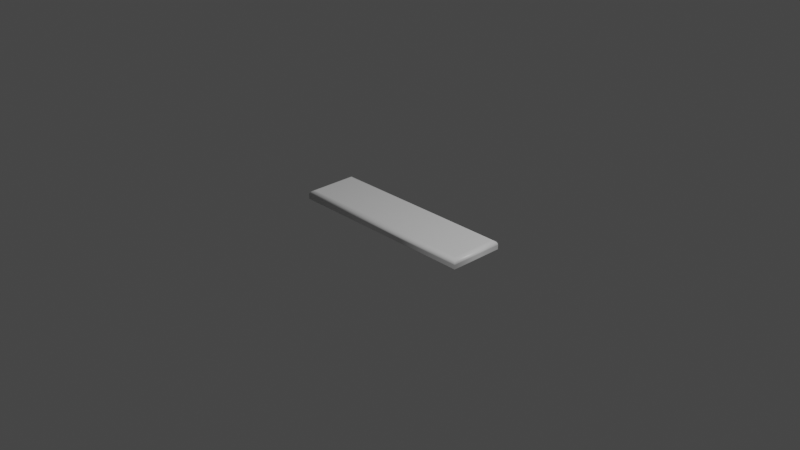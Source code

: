 # Source: desk_top.blend  (saved by Blender 2.93.20; exported with 4.5.12 LTS)
import bpy
from mathutils import Matrix  # noqa: F401  (used for matrix-valued properties, if any)

bpy.ops.wm.read_factory_settings(use_empty=True)
scene = bpy.context.scene
scene.name = 'Scene'

# ---- collections
col_collection = bpy.data.collections.new('Collection'); scene.collection.children.link(col_collection)

# ---- materials (node trees are filled in below, after node groups)
mat_material = bpy.data.materials.new('Material')
mat_material.alpha_threshold = 0.0
mat_material.use_transparent_shadow = False
mat_material.line_color = (0.0, 0.0, 0.0, 1.0)

# ---- material node trees
mat_material.use_nodes = True; mat_material.node_tree.nodes.clear()
_N = mat_material.node_tree.nodes; _L = mat_material.node_tree.links
n0 = _N.new('ShaderNodeOutputMaterial'); n0.name = 'Material Output'; n0.location = (300, 300)
n1 = _N.new('ShaderNodeBsdfPrincipled'); n1.name = 'Principled BSDF'; n1.location = (10, 300)
n1.distribution = 'GGX'
n1.subsurface_method = 'BURLEY'
n1.inputs[2].default_value = 0.4
n1.inputs[3].default_value = 1.45
n1.inputs[27].default_value = (0.0, 0.0, 0.0, 1.0)
n1.inputs[28].default_value = 1.0
_L.new(n1.outputs[0], n0.inputs[0])
n0.is_active_output = True

# ---- world
world_world = bpy.data.worlds.new('World'); scene.world = world_world
world_world.use_nodes = True; world_world.node_tree.nodes.clear()
_N = world_world.node_tree.nodes; _L = world_world.node_tree.links
n0 = _N.new('ShaderNodeOutputWorld'); n0.name = 'World Output'; n0.location = (300, 300)
n1 = _N.new('ShaderNodeBackground'); n1.name = 'Background'; n1.location = (10, 300)
n1.inputs[0].default_value = (0.05088, 0.05088, 0.05088, 1.0)
_L.new(n1.outputs[0], n0.inputs[0])
n0.is_active_output = True
world_world.color = (0.05088, 0.05088, 0.05088)
world_world.use_sun_shadow = False
world_world.sun_shadow_jitter_overblur = 0.0

# ---- cameras
cam_camera = bpy.data.cameras.new('Camera')
cam_camera.clip_end = 100.0
cam_camera.ortho_scale = 7.314

# ---- lights
light_light = bpy.data.lights.new('Light', 'POINT')
light_light.transmission_factor = 0.0
light_light.energy = 1000.0
light_light.shadow_soft_size = 0.1
light_light.shadow_maximum_resolution = 0.006
light_light.use_absolute_resolution = True

# ---- meshes
me_cube = bpy.data.meshes.new('Cube')
me_cube.from_pydata([(1.025, 0.25, 0.05), (1.075, 0.3, 0.0), (1.032, 0.2565, 0.04957), (1.038, 0.2629, 0.0483), (1.044, 0.2691, 0.04619), (1.05, 0.275, 0.0433), (1.055, 0.2804, 0.03967), (1.06, 0.2854, 0.03536), (1.065, 0.2897, 0.03044), (1.068, 0.2933, 0.025), (1.071, 0.2962, 0.01913), (1.073, 0.2983, 0.01294), (1.075, 0.2996, 0.006526), (1.025, -0.25, 0.05), (1.075, -0.3, 0.0), (1.032, -0.2565, 0.04957), (1.038, -0.2629, 0.0483), (1.044, -0.2691, 0.04619), (1.05, -0.275, 0.0433), (1.055, -0.2804, 0.03967), (1.06, -0.2854, 0.03536), (1.065, -0.2897, 0.03044), (1.068, -0.2933, 0.025), (1.071, -0.2962, 0.01913), (1.073, -0.2983, 0.01294), (1.075, -0.2996, 0.006526), (-1.025, 0.25, 0.05), (-1.075, 0.3, 0.0), (-1.032, 0.2565, 0.04957), (-1.038, 0.2629, 0.0483), (-1.044, 0.2691, 0.04619), (-1.05, 0.275, 0.0433), (-1.055, 0.2804, 0.03967), (-1.06, 0.2854, 0.03536), (-1.065, 0.2897, 0.03044), (-1.068, 0.2933, 0.025), (-1.071, 0.2962, 0.01913), (-1.073, 0.2983, 0.01294), (-1.075, 0.2996, 0.006526), (-1.025, -0.25, 0.05), (-1.075, -0.3, 0.0), (-1.032, -0.2565, 0.04957), (-1.038, -0.2629, 0.0483), (-1.044, -0.2691, 0.04619), (-1.05, -0.275, 0.0433), (-1.055, -0.2804, 0.03967), (-1.06, -0.2854, 0.03536), (-1.065, -0.2897, 0.03044), (-1.068, -0.2933, 0.025), (-1.071, -0.2962, 0.01913), (-1.073, -0.2983, 0.01294), (-1.075, -0.2996, 0.006526), (1.075, 0.3, -0.045), (1.07, 0.295, -0.05), (1.075, 0.3, -0.04565), (1.075, 0.2998, -0.04629), (1.075, 0.2996, -0.04691), (1.074, 0.2993, -0.0475), (1.074, 0.299, -0.04804), (1.074, 0.2985, -0.04854), (1.073, 0.298, -0.04897), (1.072, 0.2975, -0.04933), (1.072, 0.2969, -0.04962), (1.071, 0.2963, -0.04983), (1.071, 0.2957, -0.04996), (1.07, -0.295, -0.05), (1.075, -0.3, -0.045), (1.071, -0.2957, -0.04996), (1.071, -0.2963, -0.04983), (1.072, -0.2969, -0.04962), (1.072, -0.2975, -0.04933), (1.073, -0.298, -0.04897), (1.074, -0.2985, -0.04854), (1.074, -0.299, -0.04804), (1.074, -0.2993, -0.0475), (1.075, -0.2996, -0.04691), (1.075, -0.2998, -0.04629), (1.075, -0.3, -0.04565), (-1.075, 0.3, -0.045), (-1.07, 0.295, -0.05), (-1.075, 0.3, -0.04565), (-1.075, 0.2998, -0.04629), (-1.075, 0.2996, -0.04691), (-1.074, 0.2993, -0.0475), (-1.074, 0.299, -0.04804), (-1.074, 0.2985, -0.04854), (-1.073, 0.298, -0.04897), (-1.072, 0.2975, -0.04933), (-1.072, 0.2969, -0.04962), (-1.071, 0.2963, -0.04983), (-1.071, 0.2957, -0.04996), (-1.07, -0.295, -0.05), (-1.075, -0.3, -0.045), (-1.071, -0.2957, -0.04996), (-1.071, -0.2963, -0.04983), (-1.072, -0.2969, -0.04962), (-1.072, -0.2975, -0.04933), (-1.073, -0.298, -0.04897), (-1.074, -0.2985, -0.04854), (-1.074, -0.299, -0.04804), (-1.074, -0.2993, -0.0475), (-1.075, -0.2996, -0.04691), (-1.075, -0.2998, -0.04629), (-1.075, -0.3, -0.04565)], [], [(92, 40, 27, 78), (52, 1, 14, 66), (0, 26, 39, 13), (66, 14, 40, 92), (13, 39, 41, 15), (15, 41, 42, 16), (16, 42, 43, 17), (17, 43, 44, 18), (18, 44, 45, 19), (19, 45, 46, 20), (20, 46, 47, 21), (21, 47, 48, 22), (22, 48, 49, 23), (23, 49, 50, 24), (24, 50, 51, 25), (25, 51, 40, 14), (0, 13, 15, 2), (2, 15, 16, 3), (3, 16, 17, 4), (4, 17, 18, 5), (5, 18, 19, 6), (6, 19, 20, 7), (7, 20, 21, 8), (8, 21, 22, 9), (9, 22, 23, 10), (10, 23, 24, 11), (11, 24, 25, 12), (12, 25, 14, 1), (39, 26, 28, 41), (41, 28, 29, 42), (42, 29, 30, 43), (43, 30, 31, 44), (44, 31, 32, 45), (45, 32, 33, 46), (46, 33, 34, 47), (47, 34, 35, 48), (48, 35, 36, 49), (49, 36, 37, 50), (50, 37, 38, 51), (51, 38, 27, 40), (26, 0, 2, 28), (28, 2, 3, 29), (29, 3, 4, 30), (30, 4, 5, 31), (31, 5, 6, 32), (32, 6, 7, 33), (33, 7, 8, 34), (34, 8, 9, 35), (35, 9, 10, 36), (36, 10, 11, 37), (37, 11, 12, 38), (38, 12, 1, 27), (79, 53, 65, 91), (79, 91, 93, 90), (90, 93, 94, 89), (89, 94, 95, 88), (88, 95, 96, 87), (87, 96, 97, 86), (86, 97, 98, 85), (85, 98, 99, 84), (84, 99, 100, 83), (83, 100, 101, 82), (82, 101, 102, 81), (81, 102, 103, 80), (80, 103, 92, 78), (53, 79, 90, 64), (64, 90, 89, 63), (63, 89, 88, 62), (62, 88, 87, 61), (61, 87, 86, 60), (60, 86, 85, 59), (59, 85, 84, 58), (58, 84, 83, 57), (57, 83, 82, 56), (56, 82, 81, 55), (55, 81, 80, 54), (54, 80, 78, 52), (91, 65, 67, 93), (93, 67, 68, 94), (94, 68, 69, 95), (95, 69, 70, 96), (96, 70, 71, 97), (97, 71, 72, 98), (98, 72, 73, 99), (99, 73, 74, 100), (100, 74, 75, 101), (101, 75, 76, 102), (102, 76, 77, 103), (103, 77, 66, 92), (65, 53, 64, 67), (67, 64, 63, 68), (68, 63, 62, 69), (69, 62, 61, 70), (70, 61, 60, 71), (71, 60, 59, 72), (72, 59, 58, 73), (73, 58, 57, 74), (74, 57, 56, 75), (75, 56, 55, 76), (76, 55, 54, 77), (77, 54, 52, 66), (78, 27, 1, 52)])
me_cube.polygons.foreach_set('use_smooth', [True] * 102)
_uv = me_cube.uv_layers.new(name='UVMap')
_uv.uv.foreach_set('vector', [0.6228, 0.2791, 0.6438, 0.2791, 0.6438, 0.5581, 0.6228, 0.5581, 0.6228, 0.0, 0.6438, 0.0, 0.6438, 0.2791, 0.6228, 0.2791, 0.5267, 0.01644, 0.5267, 0.9699, 0.2942, 0.9699, 0.2942, 0.01644, 0.5448, 0.0, 0.5657, 0.0, 0.5657, 1.0, 0.5448, 1.0, 0.2942, 0.01644, 0.2942, 0.9699, 0.2911, 0.973, 0.2911, 0.01341, 0.2911, 0.01341, 0.2911, 0.973, 0.2881, 0.976, 0.2881, 0.01043, 0.2881, 0.01043, 0.2881, 0.976, 0.2853, 0.9788, 0.2853, 0.007545, 0.2853, 0.007545, 0.2853, 0.9788, 0.2825, 0.9816, 0.2825, 0.004816, 0.2825, 0.004816, 0.2825, 0.9816, 0.28, 0.9841, 0.28, 0.002287, 0.28, 0.002287, 0.28, 0.9841, 0.2777, 0.9864, 0.2777, 0.0, 0.5822, 0.006811, 0.5822, 0.9932, 0.5799, 0.9952, 0.5799, 0.004806, 0.5799, 0.004806, 0.5799, 0.9952, 0.5774, 0.9969, 0.5774, 0.003116, 0.5774, 0.003116, 0.5774, 0.9969, 0.5746, 0.9982, 0.5746, 0.00177, 0.5746, 0.00177, 0.5746, 0.9982, 0.5717, 0.9992, 0.5717, 0.0007924, 0.5717, 0.0007924, 0.5717, 0.9992, 0.5688, 0.9998, 0.5688, 0.000199, 0.5688, 0.000199, 0.5688, 0.9998, 0.5657, 1.0, 0.5657, 0.0, 0.5267, 0.01644, 0.2942, 0.01644, 0.2911, 0.01341, 0.5297, 0.01341, 0.5297, 0.01341, 0.2911, 0.01341, 0.2881, 0.01043, 0.5327, 0.01043, 0.5327, 0.01043, 0.2881, 0.01043, 0.2853, 0.007545, 0.5356, 0.007545, 0.5356, 0.007545, 0.2853, 0.007545, 0.2825, 0.004816, 0.5383, 0.004816, 0.5383, 0.004816, 0.2825, 0.004816, 0.28, 0.002287, 0.5409, 0.002287, 0.5409, 0.002287, 0.28, 0.002287, 0.2777, 0.0, 0.5432, 0.0, 0.6602, 0.006811, 0.6602, 0.2723, 0.6579, 0.2743, 0.6579, 0.004806, 0.6579, 0.004806, 0.6579, 0.2743, 0.6554, 0.276, 0.6554, 0.003116, 0.6554, 0.003116, 0.6554, 0.276, 0.6527, 0.2773, 0.6527, 0.00177, 0.6527, 0.00177, 0.6527, 0.2773, 0.6498, 0.2783, 0.6498, 0.0007924, 0.6498, 0.0007924, 0.6498, 0.2783, 0.6468, 0.2789, 0.6468, 0.0001989, 0.6468, 0.0001989, 0.6468, 0.2789, 0.6438, 0.2791, 0.6438, 0.0, 0.2942, 0.9699, 0.5267, 0.9699, 0.5297, 0.973, 0.2911, 0.973, 0.2911, 0.973, 0.5297, 0.973, 0.5327, 0.976, 0.2881, 0.976, 0.2881, 0.976, 0.5327, 0.976, 0.5356, 0.9788, 0.2853, 0.9788, 0.2853, 0.9788, 0.5356, 0.9788, 0.5383, 0.9816, 0.2825, 0.9816, 0.2825, 0.9816, 0.5383, 0.9816, 0.5409, 0.9841, 0.28, 0.9841, 0.28, 0.9841, 0.5409, 0.9841, 0.5432, 0.9864, 0.2777, 0.9864, 0.6602, 0.2859, 0.6602, 0.5513, 0.6579, 0.5533, 0.6579, 0.2839, 0.6579, 0.2839, 0.6579, 0.5533, 0.6554, 0.555, 0.6554, 0.2822, 0.6554, 0.2822, 0.6554, 0.555, 0.6527, 0.5564, 0.6527, 0.2808, 0.6527, 0.2808, 0.6527, 0.5564, 0.6498, 0.5573, 0.6498, 0.2799, 0.6498, 0.2799, 0.6498, 0.5573, 0.6468, 0.5579, 0.6468, 0.2793, 0.6468, 0.2793, 0.6468, 0.5579, 0.6438, 0.5581, 0.6438, 0.2791, 0.5267, 0.9699, 0.5267, 0.01644, 0.5297, 0.01341, 0.5297, 0.973, 0.5297, 0.973, 0.5297, 0.01341, 0.5327, 0.01043, 0.5327, 0.976, 0.5327, 0.976, 0.5327, 0.01043, 0.5356, 0.007545, 0.5356, 0.9788, 0.5356, 0.9788, 0.5356, 0.007545, 0.5383, 0.004816, 0.5383, 0.9816, 0.5383, 0.9816, 0.5383, 0.004816, 0.5409, 0.002287, 0.5409, 0.9841, 0.5409, 0.9841, 0.5409, 0.002287, 0.5432, 0.0, 0.5432, 0.9864, 0.6212, 0.006811, 0.6212, 0.9932, 0.6189, 0.9952, 0.6189, 0.004806, 0.6189, 0.004806, 0.6189, 0.9952, 0.6164, 0.9969, 0.6164, 0.003116, 0.6164, 0.003116, 0.6164, 0.9969, 0.6136, 0.9982, 0.6136, 0.00177, 0.6136, 0.00177, 0.6136, 0.9982, 0.6108, 0.9992, 0.6108, 0.0007924, 0.6108, 0.0007924, 0.6108, 0.9992, 0.6078, 0.9998, 0.6078, 0.000199, 0.6078, 0.000199, 0.6078, 0.9998, 0.6047, 1.0, 0.6047, 0.0, 0.2761, 0.001644, 0.2761, 0.997, 0.001644, 0.997, 0.001644, 0.001644, 0.2761, 0.001644, 0.001644, 0.001644, 0.001341, 0.001341, 0.2764, 0.001341, 0.2764, 0.001341, 0.001341, 0.001341, 0.001042, 0.001042, 0.2767, 0.001042, 0.2767, 0.001042, 0.001042, 0.001042, 0.0007544, 0.0007544, 0.277, 0.0007544, 0.277, 0.0007544, 0.0007544, 0.0007544, 0.0004816, 0.0004816, 0.2772, 0.0004816, 0.2772, 0.0004816, 0.0004816, 0.0004816, 0.0002287, 0.0002286, 0.2775, 0.0002286, 0.2775, 0.0002286, 0.0002287, 0.0002286, 0.0, 0.0, 0.2777, 0.0, 0.6212, 0.5575, 0.6212, 0.2798, 0.6214, 0.2796, 0.6214, 0.5577, 0.6214, 0.5577, 0.6214, 0.2796, 0.6217, 0.2794, 0.6217, 0.5578, 0.6217, 0.5578, 0.6217, 0.2794, 0.6219, 0.2792, 0.6219, 0.558, 0.6219, 0.558, 0.6219, 0.2792, 0.6222, 0.2791, 0.6222, 0.5581, 0.6222, 0.5581, 0.6222, 0.2791, 0.6225, 0.2791, 0.6225, 0.5581, 0.6225, 0.5581, 0.6225, 0.2791, 0.6228, 0.2791, 0.6228, 0.5581, 0.2761, 0.997, 0.2761, 0.001644, 0.2764, 0.001341, 0.2764, 0.9973, 0.2764, 0.9973, 0.2764, 0.001341, 0.2767, 0.001042, 0.2767, 0.9976, 0.2767, 0.9976, 0.2767, 0.001042, 0.277, 0.0007544, 0.277, 0.9979, 0.277, 0.9979, 0.277, 0.0007544, 0.2772, 0.0004816, 0.2772, 0.9982, 0.2772, 0.9982, 0.2772, 0.0004816, 0.2775, 0.0002286, 0.2775, 0.9984, 0.2775, 0.9984, 0.2775, 0.0002286, 0.2777, 0.0, 0.2777, 0.9986, 0.5822, 0.9993, 0.5822, 0.0006812, 0.5824, 0.0004807, 0.5824, 0.9995, 0.5824, 0.9995, 0.5824, 0.0004807, 0.5827, 0.0003116, 0.5827, 0.9997, 0.5827, 0.9997, 0.5827, 0.0003116, 0.5829, 0.0001771, 0.5829, 0.9998, 0.5829, 0.9998, 0.5829, 0.0001771, 0.5832, 7.927e-05, 0.5832, 0.9999, 0.5832, 0.9999, 0.5832, 7.927e-05, 0.5835, 1.991e-05, 0.5835, 1.0, 0.5835, 1.0, 0.5835, 1.991e-05, 0.5838, 0.0, 0.5838, 1.0, 0.001644, 0.001644, 0.001644, 0.997, 0.001341, 0.9973, 0.001341, 0.001341, 0.001341, 0.001341, 0.001341, 0.9973, 0.001042, 0.9976, 0.001042, 0.001042, 0.001042, 0.001042, 0.001042, 0.9976, 0.0007544, 0.9979, 0.0007544, 0.0007544, 0.0007544, 0.0007544, 0.0007544, 0.9979, 0.0004816, 0.9982, 0.0004816, 0.0004816, 0.0004816, 0.0004816, 0.0004816, 0.9982, 0.0002287, 0.9984, 0.0002287, 0.0002286, 0.0002287, 0.0002286, 0.0002287, 0.9984, 0.0, 0.9986, 0.0, 0.0, 0.5432, 0.9993, 0.5432, 0.0006812, 0.5434, 0.0004807, 0.5434, 0.9995, 0.5434, 0.9995, 0.5434, 0.0004807, 0.5436, 0.0003116, 0.5436, 0.9997, 0.5436, 0.9997, 0.5436, 0.0003116, 0.5439, 0.0001771, 0.5439, 0.9998, 0.5439, 0.9998, 0.5439, 0.0001771, 0.5442, 7.927e-05, 0.5442, 0.9999, 0.5442, 0.9999, 0.5442, 7.927e-05, 0.5445, 1.991e-05, 0.5445, 1.0, 0.5445, 1.0, 0.5445, 1.991e-05, 0.5448, 0.0, 0.5448, 1.0, 0.001644, 0.997, 0.2761, 0.997, 0.2764, 0.9973, 0.001341, 0.9973, 0.001341, 0.9973, 0.2764, 0.9973, 0.2767, 0.9976, 0.001042, 0.9976, 0.001042, 0.9976, 0.2767, 0.9976, 0.277, 0.9979, 0.0007544, 0.9979, 0.0007544, 0.9979, 0.277, 0.9979, 0.2772, 0.9982, 0.0004816, 0.9982, 0.0004816, 0.9982, 0.2772, 0.9982, 0.2775, 0.9984, 0.0002287, 0.9984, 0.0002287, 0.9984, 0.2775, 0.9984, 0.2777, 0.9986, 0.0, 0.9986, 0.6212, 0.2784, 0.6212, 0.0006812, 0.6214, 0.0004806, 0.6214, 0.2786, 0.6214, 0.2786, 0.6214, 0.0004806, 0.6217, 0.0003116, 0.6217, 0.2788, 0.6217, 0.2788, 0.6217, 0.0003116, 0.6219, 0.0001771, 0.6219, 0.2789, 0.6219, 0.2789, 0.6219, 0.0001771, 0.6222, 7.927e-05, 0.6222, 0.279, 0.6222, 0.279, 0.6222, 7.927e-05, 0.6225, 1.994e-05, 0.6225, 0.279, 0.6225, 0.279, 0.6225, 1.994e-05, 0.6228, 0.0, 0.6228, 0.2791, 0.5838, 0.0, 0.6047, 0.0, 0.6047, 1.0, 0.5838, 1.0])
me_cube.materials.append(mat_material)
me_cube.use_remesh_preserve_volume = False
me_cube.use_remesh_preserve_attributes = False
me_cube.use_mirror_vertex_groups = False
me_cube.update()

# ---- objects
ob_cube = bpy.data.objects.new('Cube', me_cube)
ob_light = bpy.data.objects.new('Light', light_light)
ob_camera = bpy.data.objects.new('Camera', cam_camera)

# ---- transforms, parenting, visibility, modifiers, constraints
ob_cube.location = (0.0, 0.0, 0.0)
ob_cube.lock_rotations_4d = False
ob_cube.empty_display_type = 'ARROWS'
ob_cube.lineart.crease_threshold = 0.0
ob_light.location = (4.076, 1.005, 5.904)
ob_light.rotation_euler = (0.6503, 0.05522, 1.866)
ob_light.lock_rotations_4d = False
ob_light.empty_display_type = 'ARROWS'
ob_light.color = (0.0, 0.0, 0.0, 0.0)
ob_light.lineart.crease_threshold = 0.0
ob_camera.location = (7.359, -6.926, 4.958)
ob_camera.rotation_euler = (1.109, 0.0, 0.8149)
ob_camera.lock_rotations_4d = False
ob_camera.empty_display_type = 'ARROWS'
ob_camera.color = (0.0, 0.0, 0.0, 0.0)
ob_camera.display_type = 'WIRE'
ob_camera.lineart.crease_threshold = 0.0

# ---- collection membership
col_collection.objects.link(ob_cube)
col_collection.objects.link(ob_light)
col_collection.objects.link(ob_camera)

# ---- scene / render settings (as saved in the file)
scene.camera = ob_camera
scene.frame_start = 1; scene.frame_end = 250; scene.frame_set(1)
scene.render.engine = 'BLENDER_EEVEE_NEXT'
scene.cycles.use_denoising = False
scene.cycles.samples = 128
scene.cycles.sampling_pattern = 'TABULATED_SOBOL'
scene.cycles.use_adaptive_sampling = False
scene.cycles.use_light_tree = False
scene.view_settings.view_transform = 'Filmic'
bpy.context.view_layer.update()
